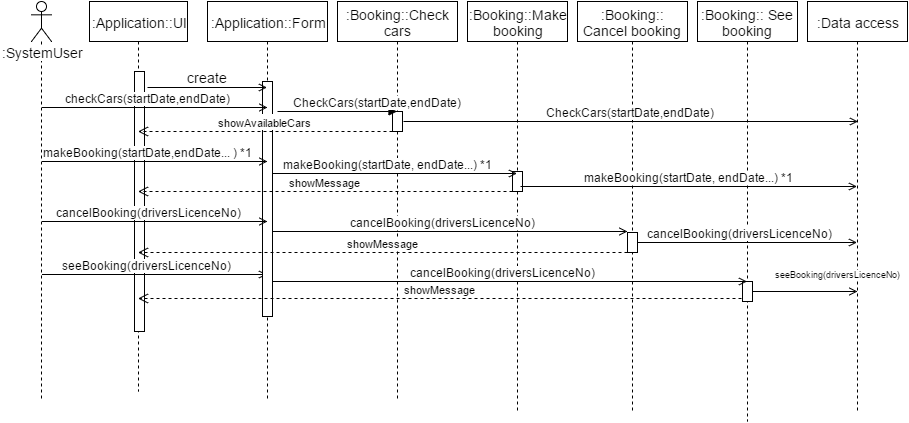

The diagram above was exported from draw.io. Its source (the exported page's mxGraphModel, read from the mxfile embedded in the PNG):
<mxGraphModel dx="872" dy="443" grid="1" gridSize="10" guides="1" tooltips="1" connect="1" arrows="1" fold="1" page="1" pageScale="1" pageWidth="850" pageHeight="1100" background="#ffffff" math="0" shadow="0">
  <root>
    <mxCell id="0" />
    <mxCell id="1" parent="0" />
    <mxCell id="477f1ff5f7275799-1" value=":SystemUser" style="shape=umlLifeline;participant=umlActor;perimeter=lifelinePerimeter;whiteSpace=wrap;html=1;container=1;collapsible=0;recursiveResize=0;verticalAlign=top;spacingTop=36;labelBackgroundColor=#ffffff;outlineConnect=0;strokeColor=#000000;strokeWidth=1;fillColor=none;gradientColor=none;fontSize=14;fontColor=#000000;" vertex="1" parent="1">
      <mxGeometry x="34" y="70" width="20" height="400" as="geometry" />
    </mxCell>
    <mxCell id="477f1ff5f7275799-2" value=":Application::UI" style="shape=umlLifeline;perimeter=lifelinePerimeter;whiteSpace=wrap;html=1;container=1;collapsible=0;recursiveResize=0;outlineConnect=0;strokeColor=#000000;strokeWidth=1;fillColor=none;gradientColor=none;fontSize=14;fontColor=#000000;" vertex="1" parent="1">
      <mxGeometry x="92" y="70" width="98" height="390" as="geometry" />
    </mxCell>
    <mxCell id="477f1ff5f7275799-10" value="" style="html=1;points=[];perimeter=orthogonalPerimeter;strokeColor=#000000;strokeWidth=1;fillColor=#ffffff;gradientColor=none;fontSize=14;fontColor=#000000;" vertex="1" parent="477f1ff5f7275799-2">
      <mxGeometry x="45" y="70" width="10" height="260" as="geometry" />
    </mxCell>
    <mxCell id="477f1ff5f7275799-53" value="seeBooking(driversLicenceNo)" style="html=1;verticalAlign=bottom;endArrow=open;strokeColor=#000000;fontSize=12;fontColor=#000000;endFill=0;" edge="1" parent="477f1ff5f7275799-2" target="477f1ff5f7275799-3">
      <mxGeometry x="-92" y="43" width="80" as="geometry">
        <mxPoint x="70" y="273" as="sourcePoint" />
        <mxPoint x="168" y="273" as="targetPoint" />
        <Array as="points">
          <mxPoint x="-52" y="273" />
        </Array>
        <mxPoint x="-66" as="offset" />
      </mxGeometry>
    </mxCell>
    <mxCell id="477f1ff5f7275799-3" value=":Application::Form" style="shape=umlLifeline;perimeter=lifelinePerimeter;whiteSpace=wrap;html=1;container=1;collapsible=0;recursiveResize=0;outlineConnect=0;strokeColor=#000000;strokeWidth=1;fillColor=none;gradientColor=none;fontSize=14;fontColor=#000000;" vertex="1" parent="1">
      <mxGeometry x="210" y="70" width="120" height="400" as="geometry" />
    </mxCell>
    <mxCell id="477f1ff5f7275799-13" value="" style="html=1;points=[];perimeter=orthogonalPerimeter;strokeColor=#000000;strokeWidth=1;fillColor=#ffffff;gradientColor=none;fontSize=14;fontColor=#000000;" vertex="1" parent="477f1ff5f7275799-3">
      <mxGeometry x="55" y="80" width="10" height="235" as="geometry" />
    </mxCell>
    <mxCell id="477f1ff5f7275799-4" value=":Booking::Check cars" style="shape=umlLifeline;perimeter=lifelinePerimeter;whiteSpace=wrap;html=1;container=1;collapsible=0;recursiveResize=0;outlineConnect=0;strokeColor=#000000;strokeWidth=1;fillColor=none;gradientColor=none;fontSize=14;fontColor=#000000;" vertex="1" parent="1">
      <mxGeometry x="340" y="70" width="120" height="400" as="geometry" />
    </mxCell>
    <mxCell id="477f1ff5f7275799-12" value="" style="html=1;points=[];perimeter=orthogonalPerimeter;strokeColor=#000000;strokeWidth=1;fillColor=#ffffff;gradientColor=none;fontSize=14;fontColor=#000000;" vertex="1" parent="477f1ff5f7275799-4">
      <mxGeometry x="55" y="110" width="10" height="20" as="geometry" />
    </mxCell>
    <mxCell id="477f1ff5f7275799-5" value=":Booking::Make booking" style="shape=umlLifeline;perimeter=lifelinePerimeter;whiteSpace=wrap;html=1;container=1;collapsible=0;recursiveResize=0;outlineConnect=0;strokeColor=#000000;strokeWidth=1;fillColor=none;gradientColor=none;fontSize=14;fontColor=#000000;" vertex="1" parent="1">
      <mxGeometry x="470" y="70" width="100" height="410" as="geometry" />
    </mxCell>
    <mxCell id="477f1ff5f7275799-43" value="" style="html=1;points=[];perimeter=orthogonalPerimeter;strokeColor=#000000;strokeWidth=1;fillColor=#ffffff;gradientColor=none;fontSize=14;fontColor=#000000;" vertex="1" parent="477f1ff5f7275799-5">
      <mxGeometry x="45" y="170" width="10" height="20" as="geometry" />
    </mxCell>
    <mxCell id="477f1ff5f7275799-6" value=":Booking:: Cancel booking" style="shape=umlLifeline;perimeter=lifelinePerimeter;whiteSpace=wrap;html=1;container=1;collapsible=0;recursiveResize=0;outlineConnect=0;strokeColor=#000000;strokeWidth=1;fillColor=none;gradientColor=none;fontSize=14;fontColor=#000000;" vertex="1" parent="1">
      <mxGeometry x="580" y="70" width="110" height="410" as="geometry" />
    </mxCell>
    <mxCell id="477f1ff5f7275799-7" value=":Booking:: See booking" style="shape=umlLifeline;perimeter=lifelinePerimeter;whiteSpace=wrap;html=1;container=1;collapsible=0;recursiveResize=0;outlineConnect=0;strokeColor=#000000;strokeWidth=1;fillColor=none;gradientColor=none;fontSize=14;fontColor=#000000;" vertex="1" parent="1">
      <mxGeometry x="700" y="70" width="100" height="420" as="geometry" />
    </mxCell>
    <mxCell id="477f1ff5f7275799-49" value="" style="html=1;points=[];perimeter=orthogonalPerimeter;strokeColor=#000000;strokeWidth=1;fillColor=#ffffff;gradientColor=none;fontSize=14;fontColor=#000000;labelBackgroundColor=none;" vertex="1" parent="477f1ff5f7275799-7">
      <mxGeometry x="45" y="280" width="10" height="20" as="geometry" />
    </mxCell>
    <mxCell id="477f1ff5f7275799-8" value=":Data access" style="shape=umlLifeline;perimeter=lifelinePerimeter;whiteSpace=wrap;html=1;container=1;collapsible=0;recursiveResize=0;outlineConnect=0;strokeColor=#000000;strokeWidth=1;fillColor=none;gradientColor=none;fontSize=14;fontColor=#000000;" vertex="1" parent="1">
      <mxGeometry x="810" y="70" width="100" height="410" as="geometry" />
    </mxCell>
    <mxCell id="477f1ff5f7275799-23" value="CheckCars(startDate,endDate)" style="html=1;verticalAlign=bottom;endArrow=open;strokeColor=#000000;fontSize=12;fontColor=#000000;endFill=0;" edge="1" parent="1">
      <mxGeometry x="406" y="190" width="80" as="geometry">
        <mxPoint x="406" y="190" as="sourcePoint" />
        <mxPoint x="860.5" y="190" as="targetPoint" />
      </mxGeometry>
    </mxCell>
    <mxCell id="477f1ff5f7275799-25" value="showMessage" style="html=1;verticalAlign=bottom;endArrow=open;dashed=1;endSize=8;strokeColor=#000000;fontSize=11;fontColor=#000000;exitX=-0.1;exitY=0.85;exitPerimeter=0;" edge="1" parent="1" source="477f1ff5f7275799-49" target="477f1ff5f7275799-2">
      <mxGeometry x="200" y="400" as="geometry">
        <mxPoint x="280" y="400" as="sourcePoint" />
        <mxPoint x="200" y="400" as="targetPoint" />
      </mxGeometry>
    </mxCell>
    <mxCell id="477f1ff5f7275799-36" value="create" style="html=1;verticalAlign=bottom;endArrow=open;strokeColor=#000000;fontSize=14;fontColor=#000000;endFill=0;" edge="1" parent="1">
      <mxGeometry x="142" y="156" width="80" as="geometry">
        <mxPoint x="150" y="156" as="sourcePoint" />
        <mxPoint x="269.5" y="156" as="targetPoint" />
      </mxGeometry>
    </mxCell>
    <mxCell id="477f1ff5f7275799-38" value="CheckCars(startDate,endDate)" style="html=1;verticalAlign=bottom;endArrow=block;strokeColor=#000000;fontSize=12;fontColor=#000000;" edge="1" parent="1" target="477f1ff5f7275799-4">
      <mxGeometry width="80" as="geometry">
        <mxPoint x="280" y="180" as="sourcePoint" />
        <mxPoint x="167.5" y="180" as="targetPoint" />
        <mxPoint x="40" as="offset" />
      </mxGeometry>
    </mxCell>
    <mxCell id="477f1ff5f7275799-41" value="checkCars(startDate,endDate)" style="html=1;verticalAlign=bottom;endArrow=open;strokeColor=#000000;fontSize=12;fontColor=#000000;endFill=0;" edge="1" parent="1">
      <mxGeometry width="80" as="geometry">
        <mxPoint x="162" y="176" as="sourcePoint" />
        <mxPoint x="270" y="176" as="targetPoint" />
        <Array as="points">
          <mxPoint x="40" y="176" />
        </Array>
        <mxPoint x="-66" as="offset" />
      </mxGeometry>
    </mxCell>
    <mxCell id="477f1ff5f7275799-42" value="makeBooking(startDate,endDate... ) *1" style="html=1;verticalAlign=bottom;endArrow=open;strokeColor=#000000;fontSize=12;fontColor=#000000;endFill=0;" edge="1" parent="1">
      <mxGeometry width="80" as="geometry">
        <mxPoint x="162" y="230" as="sourcePoint" />
        <mxPoint x="270" y="230" as="targetPoint" />
        <Array as="points">
          <mxPoint x="40" y="230" />
        </Array>
        <mxPoint x="-66" as="offset" />
      </mxGeometry>
    </mxCell>
    <mxCell id="477f1ff5f7275799-44" value="makeBooking(startDate, endDate...) *1" style="html=1;verticalAlign=bottom;endArrow=open;strokeColor=#000000;fontSize=12;fontColor=#000000;endFill=0;" edge="1" parent="1">
      <mxGeometry y="-7" width="80" as="geometry">
        <mxPoint x="275" y="242" as="sourcePoint" />
        <mxPoint x="519.5" y="242" as="targetPoint" />
        <mxPoint x="-7" as="offset" />
      </mxGeometry>
    </mxCell>
    <mxCell id="477f1ff5f7275799-45" value="&lt;span&gt;makeBooking(startDate, endDate...) *1&lt;/span&gt;" style="html=1;verticalAlign=bottom;endArrow=open;strokeColor=#000000;fontSize=12;fontColor=#000000;endFill=0;" edge="1" parent="1" target="477f1ff5f7275799-8">
      <mxGeometry x="523" y="255" width="80" as="geometry">
        <mxPoint x="523" y="255" as="sourcePoint" />
        <mxPoint x="977.5" y="255" as="targetPoint" />
      </mxGeometry>
    </mxCell>
    <mxCell id="477f1ff5f7275799-46" value="cancelBooking(driversLicenceNo)&amp;nbsp;" style="html=1;verticalAlign=bottom;endArrow=open;strokeColor=#000000;fontSize=12;fontColor=#000000;endFill=0;" edge="1" parent="1">
      <mxGeometry x="5" y="60" width="80" as="geometry">
        <mxPoint x="167" y="290" as="sourcePoint" />
        <mxPoint x="270" y="290" as="targetPoint" />
        <Array as="points">
          <mxPoint x="40" y="290" />
        </Array>
        <mxPoint x="-66" as="offset" />
      </mxGeometry>
    </mxCell>
    <mxCell id="477f1ff5f7275799-48" value="" style="html=1;points=[];perimeter=orthogonalPerimeter;strokeColor=#000000;strokeWidth=1;fillColor=#ffffff;gradientColor=none;fontSize=14;fontColor=#000000;" vertex="1" parent="1">
      <mxGeometry x="630" y="301" width="10" height="20" as="geometry" />
    </mxCell>
    <mxCell id="477f1ff5f7275799-51" value="cancelBooking(driversLicenceNo)" style="html=1;verticalAlign=bottom;endArrow=open;strokeColor=#000000;fontSize=12;fontColor=#000000;endFill=0;" edge="1" parent="1">
      <mxGeometry y="51" width="80" as="geometry">
        <mxPoint x="275" y="300" as="sourcePoint" />
        <mxPoint x="630" y="300" as="targetPoint" />
        <mxPoint x="-7" as="offset" />
      </mxGeometry>
    </mxCell>
    <mxCell id="477f1ff5f7275799-52" value="cancelBooking(driversLicenceNo)" style="html=1;verticalAlign=bottom;endArrow=open;strokeColor=#000000;fontSize=12;fontColor=#000000;endFill=0;" edge="1" parent="1">
      <mxGeometry x="365" y="72" width="80" as="geometry">
        <mxPoint x="640" y="311" as="sourcePoint" />
        <mxPoint x="859.5" y="311" as="targetPoint" />
        <mxPoint x="-7" as="offset" />
      </mxGeometry>
    </mxCell>
    <mxCell id="477f1ff5f7275799-54" value="cancelBooking(driversLicenceNo)" style="html=1;verticalAlign=bottom;endArrow=open;strokeColor=#000000;fontSize=12;fontColor=#000000;endFill=0;" edge="1" parent="1" target="477f1ff5f7275799-7">
      <mxGeometry y="101" width="80" as="geometry">
        <mxPoint x="275" y="350" as="sourcePoint" />
        <mxPoint x="630" y="350" as="targetPoint" />
        <mxPoint x="-7" as="offset" />
      </mxGeometry>
    </mxCell>
    <mxCell id="477f1ff5f7275799-55" value="seeBooking(&lt;span&gt;driversLicenceNo&lt;/span&gt;)" style="html=1;verticalAlign=bottom;endArrow=open;strokeColor=#000000;fontSize=9;fontColor=#000000;entryX=0.5;entryY=0.707;entryPerimeter=0;endFill=0;" edge="1" parent="1" target="477f1ff5f7275799-8">
      <mxGeometry width="80" as="geometry">
        <mxPoint x="755" y="360" as="sourcePoint" />
        <mxPoint x="860" y="370" as="targetPoint" />
        <mxPoint x="33" y="-10" as="offset" />
      </mxGeometry>
    </mxCell>
    <mxCell id="477f1ff5f7275799-56" value="&lt;font style=&quot;font-size: 11px&quot;&gt;showAvailableCars&lt;/font&gt;" style="html=1;verticalAlign=bottom;endArrow=open;dashed=1;endSize=8;strokeColor=#000000;fontSize=14;fontColor=#000000;" edge="1" parent="1" target="477f1ff5f7275799-2">
      <mxGeometry x="315" y="200" as="geometry">
        <mxPoint x="395" y="200" as="sourcePoint" />
        <mxPoint x="315" y="200" as="targetPoint" />
      </mxGeometry>
    </mxCell>
    <mxCell id="477f1ff5f7275799-58" value="showMessage" style="html=1;verticalAlign=bottom;endArrow=open;dashed=1;endSize=8;strokeColor=#000000;fontSize=11;fontColor=#000000;" edge="1" parent="1" target="477f1ff5f7275799-2">
      <mxGeometry x="435" y="260" as="geometry">
        <mxPoint x="515" y="260" as="sourcePoint" />
        <mxPoint x="261.5" y="260" as="targetPoint" />
      </mxGeometry>
    </mxCell>
    <mxCell id="477f1ff5f7275799-59" value="showMessage" style="html=1;verticalAlign=bottom;endArrow=open;dashed=1;endSize=8;strokeColor=#000000;fontSize=11;fontColor=#000000;" edge="1" parent="1" target="477f1ff5f7275799-2">
      <mxGeometry x="550" y="321" as="geometry">
        <mxPoint x="630" y="321" as="sourcePoint" />
        <mxPoint x="256.5" y="321" as="targetPoint" />
      </mxGeometry>
    </mxCell>
  </root>
</mxGraphModel>